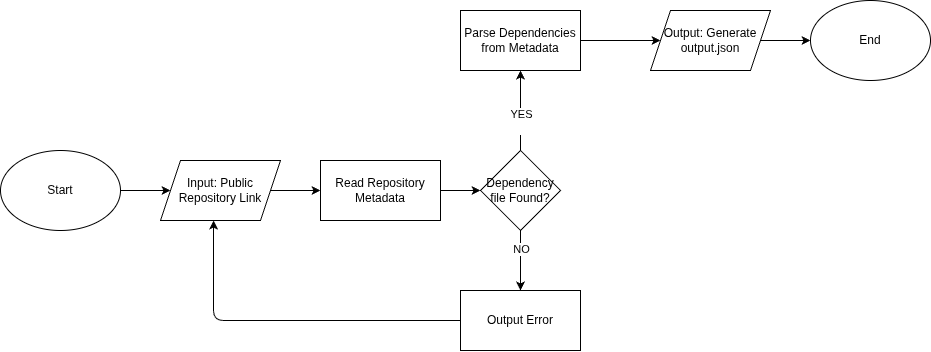

The diagram above was exported from draw.io. Its source (the exported page's mxGraphModel, read from the mxfile embedded in the PNG):
<mxGraphModel dx="916" dy="691" grid="1" gridSize="10" guides="1" tooltips="1" connect="1" arrows="1" fold="1" page="1" pageScale="1" pageWidth="850" pageHeight="1100" math="0" shadow="0">
  <root>
    <mxCell id="0" />
    <mxCell id="1" parent="0" />
    <mxCell id="6" style="edgeStyle=none;html=1;entryX=0;entryY=0.5;entryDx=0;entryDy=0;" edge="1" parent="1" source="2" target="5">
      <mxGeometry relative="1" as="geometry" />
    </mxCell>
    <mxCell id="2" value="Start" style="ellipse;whiteSpace=wrap;html=1;" vertex="1" parent="1">
      <mxGeometry x="80" y="300" width="120" height="80" as="geometry" />
    </mxCell>
    <mxCell id="9" style="edgeStyle=none;html=1;entryX=0;entryY=0.5;entryDx=0;entryDy=0;" edge="1" parent="1" source="3" target="8">
      <mxGeometry relative="1" as="geometry" />
    </mxCell>
    <mxCell id="3" value="Read Repository Metadata" style="rounded=0;whiteSpace=wrap;html=1;" vertex="1" parent="1">
      <mxGeometry x="400" y="310" width="120" height="60" as="geometry" />
    </mxCell>
    <mxCell id="7" style="edgeStyle=none;html=1;entryX=0;entryY=0.5;entryDx=0;entryDy=0;" edge="1" parent="1" source="5" target="3">
      <mxGeometry relative="1" as="geometry" />
    </mxCell>
    <mxCell id="5" value="Input: Public Repository Link" style="shape=parallelogram;perimeter=parallelogramPerimeter;whiteSpace=wrap;html=1;fixedSize=1;" vertex="1" parent="1">
      <mxGeometry x="240" y="310" width="120" height="60" as="geometry" />
    </mxCell>
    <mxCell id="10" style="edgeStyle=none;html=1;entryX=0.5;entryY=1;entryDx=0;entryDy=0;" edge="1" parent="1" source="8" target="16">
      <mxGeometry relative="1" as="geometry">
        <mxPoint x="600" y="240" as="targetPoint" />
      </mxGeometry>
    </mxCell>
    <mxCell id="11" value="YES&lt;div&gt;&lt;br&gt;&lt;/div&gt;" style="edgeLabel;html=1;align=center;verticalAlign=middle;resizable=0;points=[];" vertex="1" connectable="0" parent="10">
      <mxGeometry x="0.0667" y="2" relative="1" as="geometry">
        <mxPoint x="2" y="13" as="offset" />
      </mxGeometry>
    </mxCell>
    <mxCell id="12" style="edgeStyle=none;html=1;" edge="1" parent="1" source="8">
      <mxGeometry relative="1" as="geometry">
        <mxPoint x="600" y="440" as="targetPoint" />
      </mxGeometry>
    </mxCell>
    <mxCell id="13" value="NO" style="edgeLabel;html=1;align=center;verticalAlign=middle;resizable=0;points=[];" vertex="1" connectable="0" parent="12">
      <mxGeometry x="-0.3667" relative="1" as="geometry">
        <mxPoint as="offset" />
      </mxGeometry>
    </mxCell>
    <mxCell id="8" value="Dependency file Found?" style="rhombus;whiteSpace=wrap;html=1;" vertex="1" parent="1">
      <mxGeometry x="560" y="300" width="80" height="80" as="geometry" />
    </mxCell>
    <mxCell id="14" value="Output Error" style="rounded=0;whiteSpace=wrap;html=1;" vertex="1" parent="1">
      <mxGeometry x="540" y="440" width="120" height="60" as="geometry" />
    </mxCell>
    <mxCell id="15" style="edgeStyle=none;html=1;entryX=0.442;entryY=1;entryDx=0;entryDy=0;entryPerimeter=0;" edge="1" parent="1" source="14" target="5">
      <mxGeometry relative="1" as="geometry">
        <Array as="points">
          <mxPoint x="293" y="470" />
        </Array>
      </mxGeometry>
    </mxCell>
    <mxCell id="17" style="edgeStyle=none;html=1;" edge="1" parent="1" source="16">
      <mxGeometry relative="1" as="geometry">
        <mxPoint x="740" y="190" as="targetPoint" />
      </mxGeometry>
    </mxCell>
    <mxCell id="16" value="Parse Dependencies from Metadata" style="rounded=0;whiteSpace=wrap;html=1;" vertex="1" parent="1">
      <mxGeometry x="540" y="160" width="120" height="60" as="geometry" />
    </mxCell>
    <mxCell id="20" style="edgeStyle=none;html=1;entryX=0;entryY=0.5;entryDx=0;entryDy=0;" edge="1" parent="1" source="18" target="19">
      <mxGeometry relative="1" as="geometry" />
    </mxCell>
    <mxCell id="18" value="Output: Generate output.json" style="shape=parallelogram;perimeter=parallelogramPerimeter;whiteSpace=wrap;html=1;fixedSize=1;" vertex="1" parent="1">
      <mxGeometry x="730" y="160" width="120" height="60" as="geometry" />
    </mxCell>
    <mxCell id="19" value="End" style="ellipse;whiteSpace=wrap;html=1;" vertex="1" parent="1">
      <mxGeometry x="890" y="150" width="120" height="80" as="geometry" />
    </mxCell>
  </root>
</mxGraphModel>